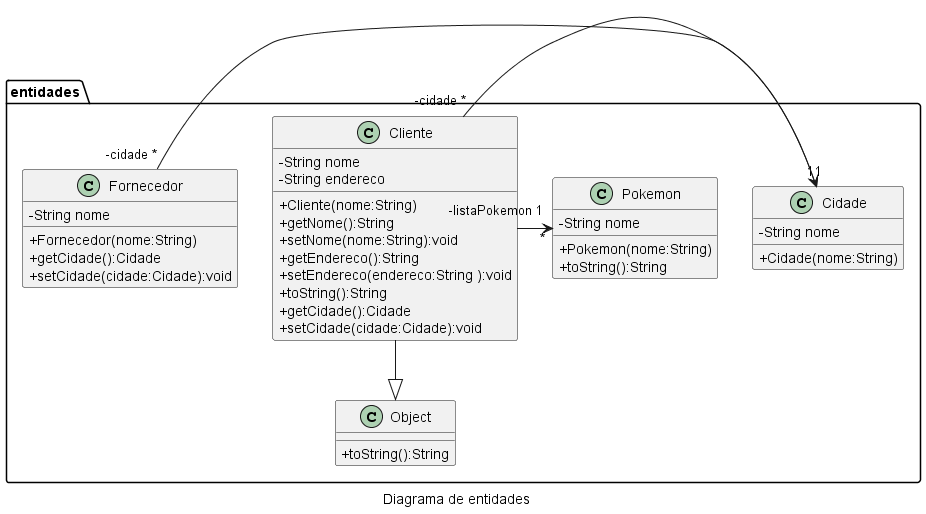

The diagram above was rendered by PlantUML. Its source (embedded in the PNG):
@startuml
skinparam classAttributeIconSize 0
' left to right direction
caption Diagrama de entidades
namespace entidades {
    class Object{
        + toString():String
    }
    class Cliente {
        - String nome
        - String endereco
        + Cliente(nome:String)
        + getNome():String
        + setNome(nome:String):void
        + getEndereco():String
        + setEndereco(endereco:String ):void
        + toString():String
        + getCidade():Cidade
        + setCidade(cidade:Cidade):void
    }
    class Cidade {
        - String nome
        + Cidade(nome:String)
    }
    class Fornecedor {
        - String nome
        + Fornecedor(nome:String)
        + getCidade():Cidade
        + setCidade(cidade:Cidade):void
    }
    class Pokemon {
        - String nome
        + Pokemon(nome:String)
        + toString():String
    }

    Cliente --|> Object
    Cliente "-cidade *" -> "1" Cidade
    Cliente "-listaPokemon 1" -> "*" Pokemon
    Fornecedor "-cidade *" -> "1" Cidade
}

@enduml